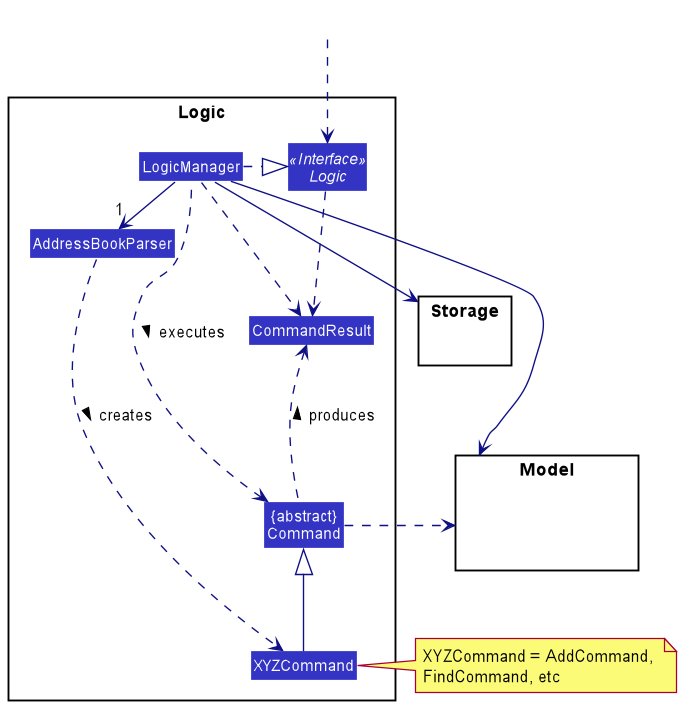

The diagram above was rendered by PlantUML. Its source (embedded in the PNG):
@startuml
!include style.puml
skinparam arrowThickness 1.1
skinparam arrowColor LOGIC_COLOR_T4
skinparam classBackgroundColor LOGIC_COLOR

package Logic {

Class AddressBookParser
Class XYZCommand
Class CommandResult
Class "{abstract}\nCommand" as Command


Interface Logic <<Interface>>
Class LogicManager
}

package Model{
Class HiddenModel #FFFFFF
}

package Storage{
}

Class HiddenOutside #FFFFFF
HiddenOutside ..> Logic

LogicManager .right.|> Logic
LogicManager -right->"1" AddressBookParser
AddressBookParser ..> XYZCommand : creates >

XYZCommand -up-|> Command
LogicManager .left.> Command : executes >

LogicManager --> Model
LogicManager --> Storage
Storage --[hidden] Model
Command .[hidden]up.> Storage
Command .right.> Model
note right of XYZCommand: XYZCommand = AddCommand, \nFindCommand, etc

Logic ..> CommandResult
LogicManager .down.> CommandResult
Command .up.> CommandResult : produces >
@enduml